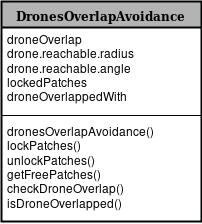

The diagram above was exported from draw.io. Its source (the exported page's mxGraphModel, read from the mxfile embedded in the PNG):
<mxGraphModel dx="1394" dy="743" grid="1" gridSize="10" guides="1" tooltips="1" connect="1" arrows="1" fold="1" page="1" pageScale="1" pageWidth="1100" pageHeight="850" background="#ffffff" math="0" shadow="0">
  <root>
    <mxCell id="0" />
    <mxCell id="1" parent="0" />
    <mxCell id="78961159f06e98e8-17" value="DronesOverlapAvoidance" style="swimlane;html=1;fontStyle=1;align=center;verticalAlign=top;childLayout=stackLayout;horizontal=1;startSize=26;horizontalStack=0;resizeParent=1;resizeLast=0;collapsible=1;marginBottom=0;swimlaneFillColor=#ffffff;rounded=0;shadow=0;comic=0;labelBackgroundColor=none;strokeColor=#010203;strokeWidth=2;fillColor=#B3B3B3;fontFamily=Verdana;fontSize=12;" parent="1" vertex="1">
      <mxGeometry x="360" y="160" width="200" height="220" as="geometry">
        <mxRectangle x="360" y="159.5" width="70" height="26" as="alternateBounds" />
      </mxGeometry>
    </mxCell>
    <mxCell id="78961159f06e98e8-21" value="&lt;div&gt;droneOverlap&lt;/div&gt;&lt;div&gt;drone.reachable.radius&lt;/div&gt;&lt;div&gt;drone.reachable.angle&lt;/div&gt;&lt;div&gt;lockedPatches&lt;/div&gt;&lt;div&gt;droneOverlappedWith&lt;br&gt;&lt;/div&gt;" style="text;html=1;strokeColor=none;fillColor=none;align=left;verticalAlign=top;spacingLeft=4;spacingRight=4;whiteSpace=wrap;overflow=hidden;rotatable=0;points=[[0,0.5],[1,0.5]];portConstraint=eastwest;" parent="78961159f06e98e8-17" vertex="1">
      <mxGeometry y="26" width="200" height="84" as="geometry" />
    </mxCell>
    <mxCell id="78961159f06e98e8-19" value="" style="line;html=1;strokeWidth=1;fillColor=none;align=left;verticalAlign=middle;spacingTop=-1;spacingLeft=3;spacingRight=3;rotatable=0;labelPosition=right;points=[];portConstraint=eastwest;" parent="78961159f06e98e8-17" vertex="1">
      <mxGeometry y="110" width="200" height="8" as="geometry" />
    </mxCell>
    <mxCell id="78961159f06e98e8-20" value="&lt;div&gt;dronesOverlapAvoidance()&lt;/div&gt;&lt;div&gt;lockPatches()&lt;/div&gt;&lt;div&gt;unlockPatches()&lt;/div&gt;&lt;div&gt;getFreePatches()&lt;/div&gt;&lt;div&gt;checkDroneOverlap()&lt;/div&gt;&lt;div&gt;isDroneOverlapped()&lt;br&gt;&lt;/div&gt;" style="text;html=1;strokeColor=none;fillColor=none;align=left;verticalAlign=top;spacingLeft=4;spacingRight=4;whiteSpace=wrap;overflow=hidden;rotatable=0;points=[[0,0.5],[1,0.5]];portConstraint=eastwest;" parent="78961159f06e98e8-17" vertex="1">
      <mxGeometry y="118" width="200" height="102" as="geometry" />
    </mxCell>
  </root>
</mxGraphModel>